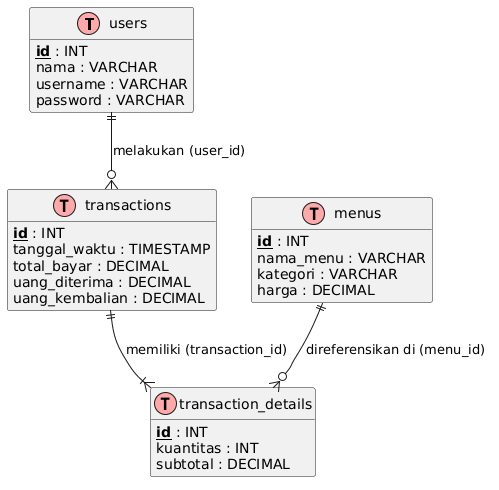

The diagram above was rendered by PlantUML. Its source (embedded in the PNG):
@startuml
!define table(x) class x << (T,#FFAAAA) >>
!define primary_key(x) <b><u>x</u></b>
!define foreign_key(x) <i>x (FK)</i>

hide methods

table(users) {
  primary_key(id) : INT
  nama : VARCHAR
  username : VARCHAR
  password : VARCHAR
  role : ENUM ('admin', 'kasir')
}

table(menus) {
  primary_key(id) : INT
  nama_menu : VARCHAR
  kategori : VARCHAR
  harga : DECIMAL
  gambar : VARCHAR (path file)
}

table(transactions) {
  primary_key(id) : INT
  foreign_key(user_id) : INT
  tanggal_waktu : TIMESTAMP
  total_bayar : DECIMAL
  uang_diterima : DECIMAL
  uang_kembalian : DECIMAL
}

table(transaction_details) {
  primary_key(id) : INT
  foreign_key(transaction_id) : INT
  foreign_key(menu_id) : INT
  nama_menu_snapshot : VARCHAR (nama saat transaksi)
  harga_snapshot : DECIMAL (harga saat transaksi)
  kuantitas : INT
  subtotal : DECIMAL
}

' Relasi
users ||--o{ transactions : "melakukan (user_id)"
transactions ||--|{ transaction_details : "memiliki (transaction_id)"
menus ||--o{ transaction_details : "direferensikan di (menu_id)"
@enduml